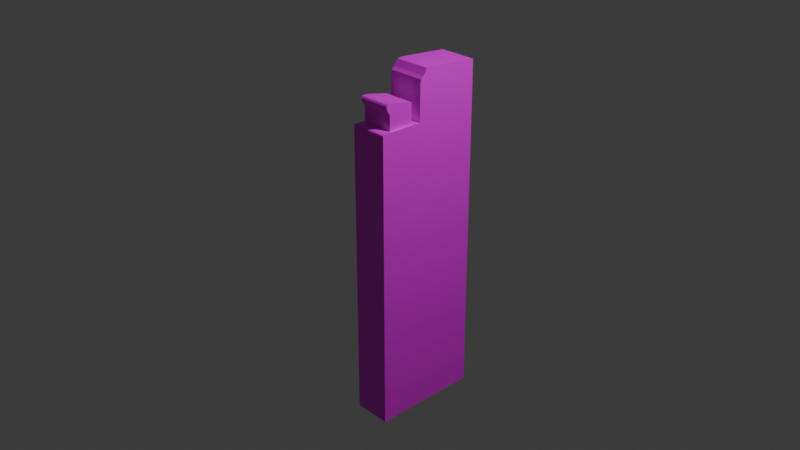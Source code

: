 # Source: Korek.blend  (saved by Blender 4.1.24; exported with 4.5.12 LTS)
import bpy
from mathutils import Matrix  # noqa: F401  (used for matrix-valued properties, if any)

bpy.ops.wm.read_factory_settings(use_empty=True)
scene = bpy.context.scene
scene.name = 'Scene'

# ---- collections
col_collection = bpy.data.collections.new('Collection'); scene.collection.children.link(col_collection)

# ---- images (referenced by path relative to the original .blend; pixels are not part of the script)
import os
ASSET_DIR = os.environ.get("B2B_ASSET_DIR", "")  # directory of the original .blend (textures are referenced by path, not embedded)
HERE = os.path.dirname(os.path.abspath(__file__))  # packed textures are extracted next to this script under _unpacked/

def load_image(name, relpath, width, height, colorspace="sRGB"):
    """Load a texture the original file referenced (path relative to the .blend, or extracted next to this script)."""
    p = next((c for c in (os.path.join(HERE, relpath), os.path.join(ASSET_DIR, relpath)) if relpath and os.path.exists(c)), "")
    if p:
        img = bpy.data.images.load(p, check_existing=True)
        img.name = name
    else:  # same state as the original file: an image datablock whose file is absent (Cycles renders it pink)
        img = bpy.data.images.new(name, width, height)
        img.source = "FILE"
        img.filepath = "//" + (relpath or name)
    img.colorspace_settings.name = colorspace
    return img
img_korek_api_png = load_image('Korek api.png', 'Korek api.png', 1024, 1024, 'sRGB')

# ---- materials (node trees are filled in below, after node groups)
mat_material = bpy.data.materials.new('Material')
mat_material.alpha_threshold = 0.0
mat_material.use_transparent_shadow = False
mat_material.roughness = 0.5
mat_material.line_color = (0.0, 0.0, 0.0, 1.0)

# ---- material node trees
mat_material.use_nodes = True; mat_material.node_tree.nodes.clear()
_N = mat_material.node_tree.nodes; _L = mat_material.node_tree.links
n0 = _N.new('ShaderNodeOutputMaterial'); n0.name = 'Material Output'; n0.location = (300, 300)
n1 = _N.new('ShaderNodeBsdfPrincipled'); n1.name = 'Principled BSDF'; n1.location = (10, 300)
n1.inputs[3].default_value = 1.45
n2 = _N.new('ShaderNodeTexImage'); n2.name = 'Tekstur'; n2.location = (-396, 243)
n2.image = img_korek_api_png
_L.new(n1.outputs[0], n0.inputs[0])
_L.new(n2.outputs[0], n1.inputs[0])
n0.is_active_output = True

# ---- world
world_world = bpy.data.worlds.new('World'); scene.world = world_world
world_world.use_nodes = True; world_world.node_tree.nodes.clear()
_N = world_world.node_tree.nodes; _L = world_world.node_tree.links
n0 = _N.new('ShaderNodeOutputWorld'); n0.name = 'World Output'; n0.location = (300, 300)
n1 = _N.new('ShaderNodeBackground'); n1.name = 'Background'; n1.location = (10, 300)
n1.inputs[0].default_value = (0.05088, 0.05088, 0.05088, 1.0)
_L.new(n1.outputs[0], n0.inputs[0])
n0.is_active_output = True
world_world.color = (0.05088, 0.05088, 0.05088)
world_world.use_sun_shadow = False
world_world.sun_shadow_jitter_overblur = 0.0

# ---- cameras
cam_camera = bpy.data.cameras.new('Camera')
cam_camera.clip_end = 100.0
cam_camera.ortho_scale = 7.314

# ---- lights
light_light = bpy.data.lights.new('Light', 'POINT')
light_light.transmission_factor = 0.0
light_light.energy = 1000.0
light_light.shadow_soft_size = 0.1
light_light.shadow_maximum_resolution = 0.006
light_light.use_absolute_resolution = True

# ---- meshes
me_cube = bpy.data.meshes.new('Cube')
me_cube.from_pydata([(2.049, 1.0, 7.956), (2.049, 1.0, -1.0), (2.049, -1.0, -1.0), (0.04892, 1.0, 7.956), (0.04892, 1.0, -1.0), (0.04892, -1.0, -1.0), (0.04892, -0.1995, -1.0), (1.908, -0.3407, 7.956), (0.1901, -0.3407, 7.956), (2.049, -0.1995, -1.0), (0.04892, -0.1995, 9.048), (0.04892, 0.04033, 9.42), (0.04892, -0.1812, 9.14), (0.04892, -0.1293, 9.218), (0.04892, -0.05145, 9.402), (2.049, 0.04033, 9.42), (2.049, -0.1995, 9.048), (2.049, -0.05145, 9.402), (2.049, -0.1293, 9.218), (2.049, -0.1812, 9.14), (0.04892, 0.9671, 9.288), (0.04892, 1.0, 9.255), (0.04892, 0.9797, 9.286), (0.04892, 0.9904, 9.279), (0.04892, 0.9975, 9.268), (2.049, 1.0, 9.255), (2.049, 0.9671, 9.288), (2.049, 0.9975, 9.268), (2.049, 0.9904, 9.279), (2.049, 0.9797, 9.286), (1.908, -0.8108, 7.956), (2.049, -1.0, 7.908), (2.049, -0.9704, 7.952), (2.049, -0.986, 7.942), (2.049, -0.9964, 7.926), (0.04892, -1.0, 7.908), (0.1901, -0.8108, 7.956), (0.04892, -0.9964, 7.926), (0.04892, -0.986, 7.942), (0.04892, -0.9704, 7.952), (0.04892, -0.1995, 7.956), (2.049, -0.1995, 7.956), (2.049, -0.9521, 7.956), (0.04892, -0.9521, 7.956), (0.1901, -0.3407, 8.392), (1.908, -0.3407, 8.392), (1.908, -0.8108, 8.397), (0.1901, -0.8108, 8.397), (0.1901, -0.3407, 8.562), (1.908, -0.3407, 8.562), (1.908, -0.7433, 8.708), (1.908, -0.8716, 8.583), (1.908, -0.8118, 8.719), (1.908, -0.8602, 8.7), (1.908, -0.8813, 8.652), (0.1901, -0.8716, 8.583), (0.1901, -0.7433, 8.708), (0.1901, -0.8813, 8.652), (0.1901, -0.8602, 8.7), (0.1901, -0.8118, 8.719)], [], [(5, 35, 37, 38, 39, 43, 40, 6), (30, 7, 45, 46), (6, 40, 3, 4), (6, 9, 2, 5), (2, 31, 35, 5), (4, 3, 0, 1), (1, 0, 41, 9), (4, 1, 9, 6), (40, 41, 16, 10), (3, 40, 10, 12, 13, 14, 11, 20, 22, 23, 24, 21), (41, 0, 25, 27, 28, 29, 26, 15, 17, 18, 19, 16), (10, 16, 19, 12), (12, 19, 18, 13), (13, 18, 17, 14), (14, 17, 15, 11), (0, 3, 21, 25), (20, 26, 29, 22), (22, 29, 28, 23), (23, 28, 27, 24), (24, 27, 25, 21), (26, 20, 11, 15), (42, 43, 39, 32), (32, 39, 38, 33), (33, 38, 37, 34), (34, 37, 35, 31), (9, 41, 42, 32, 33, 34, 31, 2), (8, 7, 41, 40), (30, 36, 43, 42), (7, 30, 42, 41), (36, 8, 40, 43), (7, 8, 44, 45), (8, 36, 47, 44), (36, 30, 46, 47), (46, 45, 49, 50, 52, 53, 54, 51), (49, 48, 56, 50), (44, 47, 55, 57, 58, 59, 56, 48), (45, 44, 48, 49), (50, 56, 59, 52), (52, 59, 58, 53), (53, 58, 57, 54), (54, 57, 55, 51), (47, 46, 51, 55)])
_uv = me_cube.uv_layers.new(name='UVMap')
_uv.uv.foreach_set('vector', [0.3299, 0.1646, 0.3327, 0.7411, 0.3333, 0.7423, 0.335, 0.7434, 0.3375, 0.744, 0.3405, 0.7443, 0.4607, 0.7446, 0.4568, 0.1769, 0.3852, 0.7423, 0.464, 0.7425, 0.4642, 0.772, 0.3854, 0.7726, 0.4568, 0.1769, 0.4607, 0.7446, 0.6427, 0.745, 0.6374, 0.1945, 0.4568, 0.1769, 0.4851, 0.1423, 0.3514, 0.1284, 0.3299, 0.1646, 0.3514, 0.1284, 0.3545, 0.7387, 0.3327, 0.7411, 0.3299, 0.1646, 0.6374, 0.1945, 0.6427, 0.745, 0.6807, 0.7429, 0.6748, 0.1619, 0.6748, 0.1619, 0.6807, 0.7429, 0.4894, 0.7424, 0.4851, 0.1423, 0.6374, 0.1945, 0.6748, 0.1619, 0.4851, 0.1423, 0.4568, 0.1769, 0.4607, 0.7446, 0.4894, 0.7424, 0.49, 0.8164, 0.4612, 0.8145, 0.6427, 0.745, 0.4607, 0.7446, 0.4612, 0.8145, 0.4641, 0.8203, 0.4722, 0.8252, 0.4844, 0.8368, 0.4987, 0.8378, 0.6387, 0.8277, 0.6405, 0.8275, 0.6421, 0.8271, 0.6431, 0.8264, 0.6435, 0.8256, 0.4894, 0.7424, 0.6807, 0.7429, 0.6816, 0.8281, 0.6812, 0.8289, 0.6801, 0.8296, 0.6785, 0.8301, 0.6765, 0.8303, 0.5295, 0.841, 0.5145, 0.84, 0.5016, 0.8277, 0.493, 0.8226, 0.49, 0.8164, 0.4612, 0.8145, 0.49, 0.8164, 0.493, 0.8226, 0.4641, 0.8203, 0.4641, 0.8203, 0.493, 0.8226, 0.5016, 0.8277, 0.4722, 0.8252, 0.4722, 0.8252, 0.5016, 0.8277, 0.5145, 0.84, 0.4844, 0.8368, 0.4844, 0.8368, 0.5145, 0.84, 0.5295, 0.841, 0.4987, 0.8378, 0.6807, 0.7429, 0.6427, 0.745, 0.6435, 0.8256, 0.6816, 0.8281, 0.6387, 0.8277, 0.6765, 0.8303, 0.6785, 0.8301, 0.6405, 0.8275, 0.6405, 0.8275, 0.6785, 0.8301, 0.6801, 0.8296, 0.6421, 0.8271, 0.6421, 0.8271, 0.6801, 0.8296, 0.6812, 0.8289, 0.6431, 0.8264, 0.6431, 0.8264, 0.6812, 0.8289, 0.6816, 0.8281, 0.6435, 0.8256, 0.6765, 0.8303, 0.6387, 0.8277, 0.4987, 0.8378, 0.5295, 0.841, 0.3628, 0.7421, 0.3405, 0.7443, 0.3375, 0.744, 0.3596, 0.7418, 0.3596, 0.7418, 0.3375, 0.744, 0.335, 0.7434, 0.3569, 0.7411, 0.3569, 0.7411, 0.335, 0.7434, 0.3333, 0.7423, 0.3551, 0.74, 0.3551, 0.74, 0.3333, 0.7423, 0.3327, 0.7411, 0.3545, 0.7387, 0.4851, 0.1423, 0.4894, 0.7424, 0.3628, 0.7421, 0.3596, 0.7418, 0.3569, 0.7411, 0.3551, 0.74, 0.3545, 0.7387, 0.3514, 0.1284, 0.4404, 0.7444, 0.464, 0.7425, 0.4894, 0.7424, 0.4607, 0.7446, 0.3852, 0.7423, 0.365, 0.7442, 0.3405, 0.7443, 0.3628, 0.7421, 0.464, 0.7425, 0.3852, 0.7423, 0.3628, 0.7421, 0.4894, 0.7424, 0.365, 0.7442, 0.4404, 0.7444, 0.4607, 0.7446, 0.3405, 0.7443, 0.464, 0.7425, 0.4404, 0.7444, 0.4405, 0.7725, 0.4642, 0.772, 0.4404, 0.7444, 0.365, 0.7442, 0.3652, 0.773, 0.4405, 0.7725, 0.365, 0.7442, 0.3852, 0.7423, 0.3854, 0.7726, 0.3652, 0.773, 0.3854, 0.7726, 0.4642, 0.772, 0.4643, 0.7835, 0.3969, 0.7938, 0.3853, 0.7947, 0.3771, 0.7934, 0.3735, 0.7901, 0.3751, 0.7854, 0.4643, 0.7835, 0.4406, 0.7834, 0.3762, 0.7932, 0.3969, 0.7938, 0.4405, 0.7725, 0.3652, 0.773, 0.3553, 0.7852, 0.3538, 0.7897, 0.3572, 0.7928, 0.3651, 0.794, 0.3762, 0.7932, 0.4406, 0.7834, 0.4642, 0.772, 0.4405, 0.7725, 0.4406, 0.7834, 0.4643, 0.7835, 0.3969, 0.7938, 0.3762, 0.7932, 0.3651, 0.794, 0.3853, 0.7947, 0.3853, 0.7947, 0.3651, 0.794, 0.3572, 0.7928, 0.3771, 0.7934, 0.3771, 0.7934, 0.3572, 0.7928, 0.3538, 0.7897, 0.3735, 0.7901, 0.3735, 0.7901, 0.3538, 0.7897, 0.3553, 0.7852, 0.3751, 0.7854, 0.3652, 0.773, 0.3854, 0.7726, 0.3751, 0.7854, 0.3553, 0.7852])
me_cube.materials.append(mat_material)
me_cube.use_mirror_vertex_groups = False
me_cube.update()

# ---- objects
ob_cube = bpy.data.objects.new('Cube', me_cube)
ob_light = bpy.data.objects.new('Light', light_light)
ob_camera = bpy.data.objects.new('Camera', cam_camera)
ob_kosong = bpy.data.objects.new('Kosong', img_korek_api_png)

# ---- transforms, parenting, visibility, modifiers, constraints
ob_cube.location = (0.0, 0.0, -1.647)
ob_cube.scale = (0.1994, 0.5861, 0.3558)
ob_cube.lock_rotations_4d = False
ob_cube.empty_display_type = 'ARROWS'
ob_cube.lineart.crease_threshold = 0.0
ob_light.location = (4.076, 1.005, 5.904)
ob_light.rotation_euler = (0.6503, 0.05522, 1.866)
ob_light.lock_rotations_4d = False
ob_light.empty_display_type = 'ARROWS'
ob_light.color = (0.0, 0.0, 0.0, 0.0)
ob_light.lineart.crease_threshold = 0.0
ob_camera.location = (7.359, -6.926, 4.958)
ob_camera.rotation_euler = (1.109, 0.0, 0.8149)
ob_camera.lock_rotations_4d = False
ob_camera.empty_display_type = 'ARROWS'
ob_camera.color = (0.0, 0.0, 0.0, 0.0)
ob_camera.display_type = 'WIRE'
ob_camera.lineart.crease_threshold = 0.0
ob_kosong.location = (0.0, 0.0, 0.0)
ob_kosong.rotation_euler = (1.571, -0.0, 1.571)
ob_kosong.empty_display_type = 'IMAGE'
ob_kosong.empty_display_size = 5.0

# ---- collection membership
col_collection.objects.link(ob_cube)
col_collection.objects.link(ob_light)
col_collection.objects.link(ob_camera)
col_collection.objects.link(ob_kosong)

# ---- scene / render settings (as saved in the file)
scene.camera = ob_camera
scene.frame_start = 1; scene.frame_end = 250; scene.frame_set(1)
scene.render.engine = 'BLENDER_EEVEE_NEXT'
scene.cycles.sampling_pattern = 'TABULATED_SOBOL'
scene.eevee.ray_tracing_options.trace_max_roughness = 0.0
bpy.context.view_layer.update()
